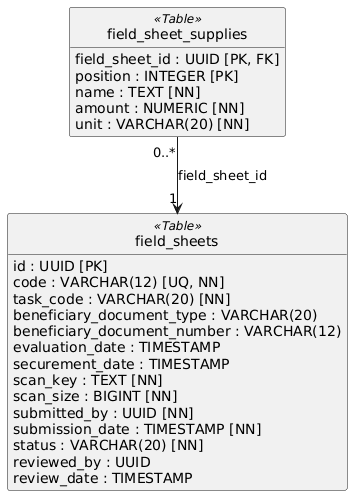

The diagram above was rendered by PlantUML. Its source (embedded in the PNG):
@startuml
skinparam classAttributeIconSize 0
hide circle
hide empty methods

class field_sheets <<Table>> {
    {field} id : UUID [PK]
    {field} code : VARCHAR(12) [UQ, NN]
    {field} task_code : VARCHAR(20) [NN]
    {field} beneficiary_document_type : VARCHAR(20)
    {field} beneficiary_document_number : VARCHAR(12)
    {field} evaluation_date : TIMESTAMP
    {field} securement_date : TIMESTAMP
    {field} scan_key : TEXT [NN]
    {field} scan_size : BIGINT [NN]
    {field} submitted_by : UUID [NN]
    {field} submission_date : TIMESTAMP [NN]
    {field} status : VARCHAR(20) [NN]
    {field} reviewed_by : UUID
    {field} review_date : TIMESTAMP
}

class field_sheet_supplies <<Table>> {
    {field} field_sheet_id : UUID [PK, FK]
    {field} position : INTEGER [PK]
    {field} name : TEXT [NN]
    {field} amount : NUMERIC [NN]
    {field} unit : VARCHAR(20) [NN]
}

field_sheet_supplies "0..*" --> "1" field_sheets : field_sheet_id
@enduml